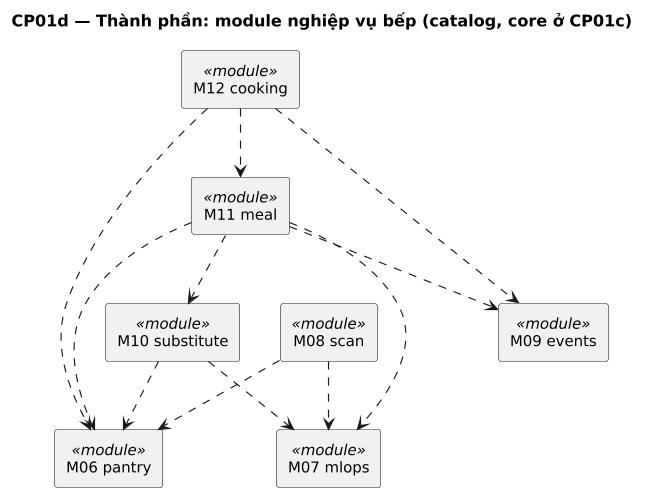

The diagram above was rendered by PlantUML. Its source (embedded in the PNG):
@startuml
title CP01d — Thành phần: module nghiệp vụ bếp (catalog, core ở CP01c)
' Sinh từ docs/sad/tools/diagrams/model.py — sửa ở đó rồi chạy gen_puml.py, không sửa tay.
skinparam shadowing false
skinparam defaultFontName DejaVu Sans
skinparam defaultFontSize 13
skinparam dpi 110

skinparam componentStyle rectangle

component "M12 cooking" as cooking <<module>>
component "M11 meal" as meal <<module>>
component "M10 substitute" as substitute <<module>>
component "M09 events" as events <<module>>
component "M08 scan" as scan <<module>>
component "M06 pantry" as pantry <<module>>
component "M07 mlops" as mlops <<module>>

cooking ..> meal
cooking ..> pantry
cooking ..> events
meal ..> pantry
meal ..> substitute
meal ..> events
meal ..> mlops
substitute ..> pantry
substitute ..> mlops
scan ..> pantry
scan ..> mlops
@enduml